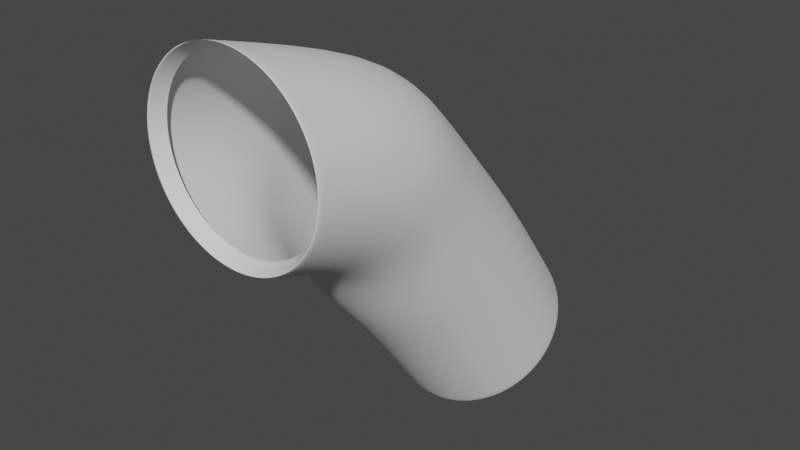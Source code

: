 # Source: TubePart2.blend  (saved by Blender 3.6.13; exported with 4.5.12 LTS)
import bpy
from mathutils import Matrix  # noqa: F401  (used for matrix-valued properties, if any)

bpy.ops.wm.read_factory_settings(use_empty=True)
scene = bpy.context.scene
scene.name = 'Scene'

# ---- collections
col_collection = bpy.data.collections.new('Collection'); scene.collection.children.link(col_collection)

# ---- world
world_world = bpy.data.worlds.new('World'); scene.world = world_world
world_world.use_nodes = True; world_world.node_tree.nodes.clear()
_N = world_world.node_tree.nodes; _L = world_world.node_tree.links
n0 = _N.new('ShaderNodeOutputWorld'); n0.name = 'World Output'; n0.location = (300, 300)
n1 = _N.new('ShaderNodeBackground'); n1.name = 'Background'; n1.location = (10, 300)
n1.inputs[0].default_value = (0.05088, 0.05088, 0.05088, 1.0)
_L.new(n1.outputs[0], n0.inputs[0])
n0.is_active_output = True
world_world.color = (0.05088, 0.05088, 0.05088)
world_world.use_sun_shadow = False
world_world.sun_shadow_jitter_overblur = 0.0

# ---- meshes
me_cylinder = bpy.data.meshes.new('Cylinder')
me_cylinder.from_pydata([(0.0, 1.0, -1.0), (-8.882e-16, 3.749, 0.357), (0.1951, 0.9808, -1.0), (0.1951, 3.737, 0.3643), (0.3827, 0.9239, -1.0), (0.3827, 3.7, 0.3858), (0.5556, 0.8315, -1.0), (0.5556, 3.639, 0.4207), (0.7071, 0.7071, -1.0), (0.7071, 3.558, 0.4678), (0.8315, 0.5556, -1.0), (0.8315, 3.459, 0.5251), (0.9239, 0.3827, -1.0), (0.9239, 3.346, 0.5905), (0.9808, 0.1951, -1.0), (0.9808, 3.223, 0.6614), (1.0, 0.0, -1.0), (1.0, 3.095, 0.7352), (0.9808, -0.1951, -1.0), (0.9808, 2.968, 0.809), (0.9239, -0.3827, -1.0), (0.9239, 2.845, 0.88), (0.8315, -0.5556, -1.0), (0.8315, 2.732, 0.9454), (0.7071, -0.7071, -1.0), (0.7071, 2.633, 1.003), (0.5556, -0.8315, -1.0), (0.5556, 2.551, 1.05), (0.3827, -0.9239, -1.0), (0.3827, 2.491, 1.085), (0.1951, -0.9808, -1.0), (0.1951, 2.454, 1.106), (0.0, -1.0, -1.0), (-8.882e-16, 2.441, 1.113), (-0.1951, -0.9808, -1.0), (-0.1951, 2.454, 1.106), (-0.3827, -0.9239, -1.0), (-0.3827, 2.491, 1.085), (-0.5556, -0.8315, -1.0), (-0.5556, 2.551, 1.05), (-0.7071, -0.7071, -1.0), (-0.7071, 2.633, 1.003), (-0.8315, -0.5556, -1.0), (-0.8315, 2.732, 0.9454), (-0.9239, -0.3827, -1.0), (-0.9239, 2.845, 0.88), (-0.9808, -0.1951, -1.0), (-0.9808, 2.968, 0.809), (-1.0, 0.0, -1.0), (-1.0, 3.095, 0.7352), (-0.9808, 0.1951, -1.0), (-0.9808, 3.223, 0.6614), (-0.9239, 0.3827, -1.0), (-0.9239, 3.346, 0.5905), (-0.8315, 0.5556, -1.0), (-0.8315, 3.459, 0.5251), (-0.7071, 0.7071, -1.0), (-0.7071, 3.558, 0.4678), (-0.5556, 0.8315, -1.0), (-0.5556, 3.639, 0.4207), (-0.3827, 0.9239, -1.0), (-0.3827, 3.7, 0.3858), (-0.1951, 0.9808, -1.0), (-0.1951, 3.737, 0.3643), (0.0, 1.0, -1.0), (0.1951, 0.9808, -1.0), (0.1951, 3.737, 0.3643), (-8.882e-16, 3.749, 0.357), (0.3827, 0.9239, -1.0), (0.3827, 3.7, 0.3858), (0.5556, 0.8315, -1.0), (0.5556, 3.639, 0.4207), (0.7071, 0.7071, -1.0), (0.7071, 3.558, 0.4678), (0.8315, 0.5556, -1.0), (0.8315, 3.459, 0.5251), (0.9239, 0.3827, -1.0), (0.9239, 3.346, 0.5905), (0.9808, 0.1951, -1.0), (0.9808, 3.223, 0.6614), (1.0, 0.0, -1.0), (1.0, 3.095, 0.7352), (0.9808, -0.1951, -1.0), (0.9808, 2.968, 0.809), (0.9239, -0.3827, -1.0), (0.9239, 2.845, 0.88), (0.8315, -0.5556, -1.0), (0.8315, 2.732, 0.9454), (0.7071, -0.7071, -1.0), (0.7071, 2.633, 1.003), (0.5556, -0.8315, -1.0), (0.5556, 2.551, 1.05), (0.3827, -0.9239, -1.0), (0.3827, 2.491, 1.085), (0.1951, -0.9808, -1.0), (0.1951, 2.454, 1.106), (0.0, -1.0, -1.0), (-8.882e-16, 2.441, 1.113), (-0.1951, -0.9808, -1.0), (-0.1951, 2.454, 1.106), (-0.3827, -0.9239, -1.0), (-0.3827, 2.491, 1.085), (-0.5556, -0.8315, -1.0), (-0.5556, 2.551, 1.05), (-0.7071, -0.7071, -1.0), (-0.7071, 2.633, 1.003), (-0.8315, -0.5556, -1.0), (-0.8315, 2.732, 0.9454), (-0.9239, -0.3827, -1.0), (-0.9239, 2.845, 0.88), (-0.9808, -0.1951, -1.0), (-0.9808, 2.968, 0.809), (-1.0, 0.0, -1.0), (-1.0, 3.095, 0.7352), (-0.9808, 0.1951, -1.0), (-0.9808, 3.223, 0.6614), (-0.9239, 0.3827, -1.0), (-0.9239, 3.346, 0.5905), (-0.8315, 0.5556, -1.0), (-0.8315, 3.459, 0.5251), (-0.7071, 0.7071, -1.0), (-0.7071, 3.558, 0.4678), (-0.5556, 0.8315, -1.0), (-0.5556, 3.639, 0.4207), (-0.3827, 0.9239, -1.0), (-0.3827, 3.7, 0.3858), (-0.1951, 0.9808, -1.0), (-0.1951, 3.737, 0.3643), (1.001e-09, 0.9173, -0.9173), (0.179, 0.8997, -0.9173), (0.179, 3.559, 0.3409), (1.001e-09, 3.57, 0.3342), (0.3511, 0.8475, -0.9173), (0.3511, 3.525, 0.3606), (0.5096, 0.7627, -0.9173), (0.5096, 3.469, 0.3927), (0.6487, 0.6487, -0.9173), (0.6487, 3.394, 0.4358), (0.7627, 0.5096, -0.9173), (0.7627, 3.304, 0.4884), (0.8475, 0.3511, -0.9173), (0.8475, 3.2, 0.5484), (0.8997, 0.179, -0.9173), (0.8997, 3.087, 0.6135), (0.9173, 1.54e-10, -0.9173), (0.9173, 2.97, 0.6812), (0.8997, -0.179, -0.9173), (0.8997, 2.853, 0.7489), (0.8475, -0.3511, -0.9173), (0.8475, 2.741, 0.814), (0.7627, -0.5096, -0.9173), (0.7627, 2.637, 0.8739), (0.6487, -0.6487, -0.9173), (0.6487, 2.546, 0.9265), (0.5096, -0.7627, -0.9173), (0.5096, 2.471, 0.9697), (0.3511, -0.8475, -0.9173), (0.3511, 2.416, 1.002), (0.179, -0.8997, -0.9173), (0.179, 2.382, 1.021), (1.001e-09, -0.9173, -0.9173), (1.001e-09, 2.37, 1.028), (-0.179, -0.8997, -0.9173), (-0.179, 2.382, 1.021), (-0.3511, -0.8475, -0.9173), (-0.3511, 2.416, 1.002), (-0.5096, -0.7627, -0.9173), (-0.5096, 2.471, 0.9697), (-0.6487, -0.6487, -0.9173), (-0.6487, 2.546, 0.9265), (-0.7627, -0.5096, -0.9173), (-0.7627, 2.637, 0.8739), (-0.8475, -0.3511, -0.9173), (-0.8475, 2.741, 0.814), (-0.8997, -0.179, -0.9173), (-0.8997, 2.853, 0.7489), (-0.9173, 1.54e-10, -0.9173), (-0.9173, 2.97, 0.6812), (-0.8997, 0.179, -0.9173), (-0.8997, 3.087, 0.6135), (-0.8475, 0.3511, -0.9173), (-0.8475, 3.2, 0.5484), (-0.7627, 0.5096, -0.9173), (-0.7627, 3.304, 0.4884), (-0.6487, 0.6487, -0.9173), (-0.6487, 3.394, 0.4358), (-0.5096, 0.7627, -0.9173), (-0.5096, 3.469, 0.3927), (-0.3511, 0.8475, -0.9173), (-0.3511, 3.525, 0.3606), (-0.179, 0.8997, -0.9173), (-0.179, 3.559, 0.3409), (0.06182, 1.243, -0.6331), (0.2569, 1.226, -0.6286), (0.4445, 1.176, -0.615), (0.6174, 1.095, -0.5931), (0.7689, 0.9852, -0.5635), (0.8933, 0.8519, -0.5274), (0.9857, 0.6999, -0.4863), (1.043, 0.5348, -0.4417), (1.062, 0.3632, -0.3953), (1.043, 0.1916, -0.3489), (0.9857, 0.0266, -0.3043), (0.8933, -0.1255, -0.2632), (0.7689, -0.2588, -0.2272), (0.6174, -0.3682, -0.1976), (0.4445, -0.4495, -0.1756), (0.2569, -0.4995, -0.1621), (0.06182, -0.5164, -0.1575), (-0.1333, -0.4995, -0.1621), (-0.3209, -0.4495, -0.1756), (-0.4937, -0.3682, -0.1976), (-0.6453, -0.2588, -0.2272), (-0.7696, -0.1255, -0.2632), (-0.8621, 0.0266, -0.3043), (-0.919, 0.1916, -0.3489), (-0.9382, 0.3632, -0.3953), (-0.919, 0.5348, -0.4417), (-0.8621, 0.6999, -0.4863), (-0.7696, 0.8519, -0.5274), (-0.6453, 0.9852, -0.5635), (-0.4937, 1.095, -0.5931), (-0.3209, 1.176, -0.615), (-0.1333, 1.226, -0.6286), (0.0, 1.63, -0.4558), (0.1951, 1.614, -0.4502), (0.3827, 1.568, -0.4335), (0.5556, 1.494, -0.4064), (0.7071, 1.393, -0.3699), (0.8315, 1.27, -0.3254), (0.9239, 1.13, -0.2747), (0.9808, 0.9783, -0.2196), (1.0, 0.8204, -0.1623), (0.9808, 0.6624, -0.1051), (0.9239, 0.5105, -0.05004), (0.8315, 0.3706, 0.0006952), (0.7071, 0.2479, 0.04517), (0.5556, 0.1472, 0.08166), (0.3827, 0.07237, 0.1088), (0.1951, 0.0263, 0.1255), (0.0, 0.01074, 0.1311), (-0.1951, 0.0263, 0.1255), (-0.3827, 0.07237, 0.1088), (-0.5556, 0.1472, 0.08166), (-0.7071, 0.2479, 0.04517), (-0.8315, 0.3706, 0.0006952), (-0.9239, 0.5105, -0.05004), (-0.9808, 0.6624, -0.1051), (-1.0, 0.8204, -0.1623), (-0.9808, 0.9783, -0.2196), (-0.9239, 1.13, -0.2747), (-0.8315, 1.27, -0.3254), (-0.7071, 1.393, -0.3699), (-0.5556, 1.494, -0.4064), (-0.3827, 1.568, -0.4335), (-0.1951, 1.614, -0.4502), (0.0, 2.149, -0.2641), (0.1951, 2.136, -0.2572), (0.3827, 2.097, -0.2366), (0.5556, 2.033, -0.2032), (0.7071, 1.947, -0.1583), (0.8315, 1.842, -0.1035), (0.9239, 1.723, -0.04102), (0.9808, 1.593, 0.02677), (1.0, 1.458, 0.09728), (0.9808, 1.324, 0.1678), (0.9239, 1.194, 0.2356), (0.8315, 1.075, 0.2981), (0.7071, 0.9698, 0.3528), (0.5556, 0.8838, 0.3978), (0.3827, 0.82, 0.4312), (0.1951, 0.7807, 0.4517), (0.0, 0.7674, 0.4587), (-0.1951, 0.7807, 0.4517), (-0.3827, 0.82, 0.4312), (-0.5556, 0.8838, 0.3978), (-0.7071, 0.9698, 0.3528), (-0.8315, 1.075, 0.2981), (-0.9239, 1.194, 0.2356), (-0.9808, 1.324, 0.1678), (-1.0, 1.458, 0.09728), (-0.9808, 1.593, 0.02677), (-0.9239, 1.723, -0.04102), (-0.8315, 1.842, -0.1035), (-0.7071, 1.947, -0.1583), (-0.5556, 2.033, -0.2032), (-0.3827, 2.097, -0.2366), (-0.1951, 2.136, -0.2572), (-8.882e-16, 2.699, -0.02253), (0.1951, 2.686, -0.01548), (0.3827, 2.648, 0.005417), (0.5556, 2.585, 0.03934), (0.7071, 2.501, 0.085), (0.8315, 2.398, 0.1406), (0.9239, 2.28, 0.2041), (0.9808, 2.153, 0.273), (1.0, 2.021, 0.3446), (0.9808, 1.888, 0.4162), (0.9239, 1.761, 0.4851), (0.8315, 1.643, 0.5486), (0.7071, 1.541, 0.6042), (0.5556, 1.456, 0.6499), (0.3827, 1.393, 0.6838), (0.1951, 1.355, 0.7047), (-8.882e-16, 1.342, 0.7117), (-0.1951, 1.355, 0.7047), (-0.3827, 1.393, 0.6838), (-0.5556, 1.456, 0.6499), (-0.7071, 1.541, 0.6042), (-0.8315, 1.643, 0.5486), (-0.9239, 1.761, 0.4851), (-0.9808, 1.888, 0.4162), (-1.0, 2.021, 0.3446), (-0.9808, 2.153, 0.273), (-0.9239, 2.28, 0.2041), (-0.8315, 2.398, 0.1406), (-0.7071, 2.501, 0.085), (-0.5556, 2.585, 0.03934), (-0.3827, 2.648, 0.005417), (-0.1951, 2.686, -0.01548)], [], [(288, 289, 3, 1), (289, 290, 5, 3), (290, 291, 7, 5), (291, 292, 9, 7), (292, 293, 11, 9), (293, 294, 13, 11), (294, 295, 15, 13), (295, 296, 17, 15), (296, 297, 19, 17), (297, 298, 21, 19), (298, 299, 23, 21), (299, 300, 25, 23), (300, 301, 27, 25), (301, 302, 29, 27), (302, 303, 31, 29), (303, 304, 33, 31), (304, 305, 35, 33), (305, 306, 37, 35), (306, 307, 39, 37), (307, 308, 41, 39), (308, 309, 43, 41), (309, 310, 45, 43), (310, 311, 47, 45), (311, 312, 49, 47), (312, 313, 51, 49), (313, 314, 53, 51), (314, 315, 55, 53), (315, 316, 57, 55), (316, 317, 59, 57), (317, 318, 61, 59), (12, 76, 78, 14), (318, 319, 63, 61), (319, 288, 1, 63), (49, 113, 111, 47), (66, 130, 131, 67), (93, 157, 155, 91), (30, 94, 96, 32), (15, 79, 77, 13), (48, 112, 114, 50), (33, 97, 95, 31), (51, 115, 113, 49), (14, 78, 80, 16), (32, 96, 98, 34), (17, 81, 79, 15), (50, 114, 116, 52), (35, 99, 97, 33), (53, 117, 115, 51), (16, 80, 82, 18), (34, 98, 100, 36), (19, 83, 81, 17), (0, 64, 65, 2), (52, 116, 118, 54), (37, 101, 99, 35), (3, 66, 67, 1), (55, 119, 117, 53), (18, 82, 84, 20), (36, 100, 102, 38), (21, 85, 83, 19), (54, 118, 120, 56), (39, 103, 101, 37), (2, 65, 68, 4), (57, 121, 119, 55), (20, 84, 86, 22), (5, 69, 66, 3), (38, 102, 104, 40), (23, 87, 85, 21), (56, 120, 122, 58), (41, 105, 103, 39), (4, 68, 70, 6), (59, 123, 121, 57), (22, 86, 88, 24), (7, 71, 69, 5), (40, 104, 106, 42), (25, 89, 87, 23), (58, 122, 124, 60), (43, 107, 105, 41), (6, 70, 72, 8), (61, 125, 123, 59), (24, 88, 90, 26), (9, 73, 71, 7), (42, 106, 108, 44), (27, 91, 89, 25), (60, 124, 126, 62), (45, 109, 107, 43), (8, 72, 74, 10), (63, 127, 125, 61), (26, 90, 92, 28), (11, 75, 73, 9), (44, 108, 110, 46), (29, 93, 91, 27), (62, 126, 64, 0), (47, 111, 109, 45), (10, 74, 76, 12), (1, 67, 127, 63), (28, 92, 94, 30), (13, 77, 75, 11), (46, 110, 112, 48), (31, 95, 93, 29), (118, 182, 184, 120), (92, 156, 158, 94), (65, 129, 132, 68), (121, 185, 183, 119), (95, 159, 157, 93), (69, 133, 130, 66), (120, 184, 186, 122), (94, 158, 160, 96), (68, 132, 134, 70), (123, 187, 185, 121), (97, 161, 159, 95), (71, 135, 133, 69), (122, 186, 188, 124), (96, 160, 162, 98), (70, 134, 136, 72), (125, 189, 187, 123), (99, 163, 161, 97), (73, 137, 135, 71), (124, 188, 190, 126), (98, 162, 164, 100), (72, 136, 138, 74), (127, 191, 189, 125), (101, 165, 163, 99), (75, 139, 137, 73), (126, 190, 128, 64), (100, 164, 166, 102), (74, 138, 140, 76), (67, 131, 191, 127), (103, 167, 165, 101), (77, 141, 139, 75), (102, 166, 168, 104), (76, 140, 142, 78), (105, 169, 167, 103), (79, 143, 141, 77), (104, 168, 170, 106), (78, 142, 144, 80), (107, 171, 169, 105), (81, 145, 143, 79), (106, 170, 172, 108), (80, 144, 146, 82), (109, 173, 171, 107), (83, 147, 145, 81), (108, 172, 174, 110), (82, 146, 148, 84), (111, 175, 173, 109), (85, 149, 147, 83), (110, 174, 176, 112), (84, 148, 150, 86), (113, 177, 175, 111), (87, 151, 149, 85), (112, 176, 178, 114), (86, 150, 152, 88), (115, 179, 177, 113), (89, 153, 151, 87), (114, 178, 180, 116), (88, 152, 154, 90), (117, 181, 179, 115), (91, 155, 153, 89), (116, 180, 182, 118), (90, 154, 156, 92), (64, 128, 129, 65), (119, 183, 181, 117), (62, 0, 192, 223), (60, 62, 223, 222), (58, 60, 222, 221), (56, 58, 221, 220), (54, 56, 220, 219), (52, 54, 219, 218), (50, 52, 218, 217), (48, 50, 217, 216), (46, 48, 216, 215), (44, 46, 215, 214), (42, 44, 214, 213), (40, 42, 213, 212), (38, 40, 212, 211), (36, 38, 211, 210), (34, 36, 210, 209), (32, 34, 209, 208), (30, 32, 208, 207), (28, 30, 207, 206), (26, 28, 206, 205), (24, 26, 205, 204), (22, 24, 204, 203), (20, 22, 203, 202), (18, 20, 202, 201), (16, 18, 201, 200), (14, 16, 200, 199), (12, 14, 199, 198), (10, 12, 198, 197), (8, 10, 197, 196), (6, 8, 196, 195), (4, 6, 195, 194), (2, 4, 194, 193), (0, 2, 193, 192), (223, 192, 224, 255), (222, 223, 255, 254), (221, 222, 254, 253), (220, 221, 253, 252), (219, 220, 252, 251), (218, 219, 251, 250), (217, 218, 250, 249), (216, 217, 249, 248), (215, 216, 248, 247), (214, 215, 247, 246), (213, 214, 246, 245), (212, 213, 245, 244), (211, 212, 244, 243), (210, 211, 243, 242), (209, 210, 242, 241), (208, 209, 241, 240), (207, 208, 240, 239), (206, 207, 239, 238), (205, 206, 238, 237), (204, 205, 237, 236), (203, 204, 236, 235), (202, 203, 235, 234), (201, 202, 234, 233), (200, 201, 233, 232), (199, 200, 232, 231), (198, 199, 231, 230), (197, 198, 230, 229), (196, 197, 229, 228), (195, 196, 228, 227), (194, 195, 227, 226), (193, 194, 226, 225), (192, 193, 225, 224), (255, 224, 256, 287), (254, 255, 287, 286), (253, 254, 286, 285), (252, 253, 285, 284), (251, 252, 284, 283), (250, 251, 283, 282), (249, 250, 282, 281), (248, 249, 281, 280), (247, 248, 280, 279), (246, 247, 279, 278), (245, 246, 278, 277), (244, 245, 277, 276), (243, 244, 276, 275), (242, 243, 275, 274), (241, 242, 274, 273), (240, 241, 273, 272), (239, 240, 272, 271), (238, 239, 271, 270), (237, 238, 270, 269), (236, 237, 269, 268), (235, 236, 268, 267), (234, 235, 267, 266), (233, 234, 266, 265), (232, 233, 265, 264), (231, 232, 264, 263), (230, 231, 263, 262), (229, 230, 262, 261), (228, 229, 261, 260), (227, 228, 260, 259), (226, 227, 259, 258), (225, 226, 258, 257), (224, 225, 257, 256), (287, 256, 288, 319), (286, 287, 319, 318), (285, 286, 318, 317), (284, 285, 317, 316), (283, 284, 316, 315), (282, 283, 315, 314), (281, 282, 314, 313), (280, 281, 313, 312), (279, 280, 312, 311), (278, 279, 311, 310), (277, 278, 310, 309), (276, 277, 309, 308), (275, 276, 308, 307), (274, 275, 307, 306), (273, 274, 306, 305), (272, 273, 305, 304), (271, 272, 304, 303), (270, 271, 303, 302), (269, 270, 302, 301), (268, 269, 301, 300), (267, 268, 300, 299), (266, 267, 299, 298), (265, 266, 298, 297), (264, 265, 297, 296), (263, 264, 296, 295), (262, 263, 295, 294), (261, 262, 294, 293), (260, 261, 293, 292), (259, 260, 292, 291), (258, 259, 291, 290), (257, 258, 290, 289), (256, 257, 289, 288)])
me_cylinder.polygons.foreach_set('use_smooth', [True] * 288)
_uv = me_cylinder.uv_layers.new(name='UVMap')
_uv.uv.foreach_set('vector', [1.0, 0.8637, 0.9688, 0.8637, 0.9688, 1.0, 1.0, 1.0, 0.9688, 0.8637, 0.9375, 0.8637, 0.9375, 1.0, 0.9688, 1.0, 0.9375, 0.8637, 0.9062, 0.8637, 0.9062, 1.0, 0.9375, 1.0, 0.9062, 0.8637, 0.875, 0.8637, 0.875, 1.0, 0.9062, 1.0, 0.875, 0.8637, 0.8438, 0.8637, 0.8438, 1.0, 0.875, 1.0, 0.8438, 0.8637, 0.8125, 0.8637, 0.8125, 1.0, 0.8438, 1.0, 0.8125, 0.8637, 0.7812, 0.8637, 0.7812, 1.0, 0.8125, 1.0, 0.7812, 0.8637, 0.75, 0.8637, 0.75, 1.0, 0.7812, 1.0, 0.75, 0.8637, 0.7188, 0.8637, 0.7188, 1.0, 0.75, 1.0, 0.7188, 0.8637, 0.6875, 0.8637, 0.6875, 1.0, 0.7188, 1.0, 0.6875, 0.8637, 0.6562, 0.8637, 0.6562, 1.0, 0.6875, 1.0, 0.6562, 0.8637, 0.625, 0.8637, 0.625, 1.0, 0.6562, 1.0, 0.625, 0.8637, 0.5938, 0.8637, 0.5938, 1.0, 0.625, 1.0, 0.5938, 0.8637, 0.5625, 0.8637, 0.5625, 1.0, 0.5938, 1.0, 0.5625, 0.8637, 0.5312, 0.8637, 0.5312, 1.0, 0.5625, 1.0, 0.5312, 0.8637, 0.5, 0.8637, 0.5, 1.0, 0.5312, 1.0, 0.5, 0.8637, 0.4688, 0.8637, 0.4688, 1.0, 0.5, 1.0, 0.4688, 0.8637, 0.4375, 0.8637, 0.4375, 1.0, 0.4688, 1.0, 0.4375, 0.8637, 0.4062, 0.8637, 0.4062, 1.0, 0.4375, 1.0, 0.4062, 0.8637, 0.375, 0.8637, 0.375, 1.0, 0.4062, 1.0, 0.375, 0.8637, 0.3438, 0.8637, 0.3438, 1.0, 0.375, 1.0, 0.3438, 0.8637, 0.3125, 0.8637, 0.3125, 1.0, 0.3438, 1.0, 0.3125, 0.8637, 0.2812, 0.8637, 0.2812, 1.0, 0.3125, 1.0, 0.2812, 0.8637, 0.25, 0.8637, 0.25, 1.0, 0.2812, 1.0, 0.25, 0.8637, 0.2188, 0.8637, 0.2188, 1.0, 0.25, 1.0, 0.2188, 0.8637, 0.1875, 0.8637, 0.1875, 1.0, 0.2188, 1.0, 0.1875, 0.8637, 0.1562, 0.8637, 0.1562, 1.0, 0.1875, 1.0, 0.1562, 0.8637, 0.125, 0.8637, 0.125, 1.0, 0.1562, 1.0, 0.125, 0.8637, 0.09375, 0.8637, 0.09375, 1.0, 0.125, 1.0, 0.09375, 0.8637, 0.0625, 0.8637, 0.0625, 1.0, 0.09375, 1.0, 0.8125, 0.5, 0.8125, 0.5, 0.7812, 0.5, 0.7812, 0.5, 0.0625, 0.8637, 0.03125, 0.8637, 0.03125, 1.0, 0.0625, 1.0, 0.03125, 0.8637, 0.0, 0.8637, 0.0, 1.0, 0.03125, 1.0, 0.25, 1.0, 0.25, 1.0, 0.2812, 1.0, 0.2812, 1.0, 0.9688, 1.0, 0.9688, 1.0, 1.0, 1.0, 1.0, 1.0, 0.5625, 1.0, 0.5625, 1.0, 0.5938, 1.0, 0.5938, 1.0, 0.5312, 0.5, 0.5312, 0.5, 0.5, 0.5, 0.5, 0.5, 0.7812, 1.0, 0.7812, 1.0, 0.8125, 1.0, 0.8125, 1.0, 0.25, 0.5, 0.25, 0.5, 0.2188, 0.5, 0.2188, 0.5, 0.5, 1.0, 0.5, 1.0, 0.5312, 1.0, 0.5312, 1.0, 0.2188, 1.0, 0.2188, 1.0, 0.25, 1.0, 0.25, 1.0, 0.7812, 0.5, 0.7812, 0.5, 0.75, 0.5, 0.75, 0.5, 0.5, 0.5, 0.5, 0.5, 0.4688, 0.5, 0.4688, 0.5, 0.75, 1.0, 0.75, 1.0, 0.7812, 1.0, 0.7812, 1.0, 0.2188, 0.5, 0.2188, 0.5, 0.1875, 0.5, 0.1875, 0.5, 0.4688, 1.0, 0.4688, 1.0, 0.5, 1.0, 0.5, 1.0, 0.1875, 1.0, 0.1875, 1.0, 0.2188, 1.0, 0.2188, 1.0, 0.75, 0.5, 0.75, 0.5, 0.7188, 0.5, 0.7188, 0.5, 0.4688, 0.5, 0.4688, 0.5, 0.4375, 0.5, 0.4375, 0.5, 0.7188, 1.0, 0.7188, 1.0, 0.75, 1.0, 0.75, 1.0, 1.0, 0.5, 1.0, 0.5, 0.9688, 0.5, 0.9688, 0.5, 0.1875, 0.5, 0.1875, 0.5, 0.1562, 0.5, 0.1562, 0.5, 0.4375, 1.0, 0.4375, 1.0, 0.4688, 1.0, 0.4688, 1.0, 0.9688, 1.0, 0.9688, 1.0, 1.0, 1.0, 1.0, 1.0, 0.1562, 1.0, 0.1562, 1.0, 0.1875, 1.0, 0.1875, 1.0, 0.7188, 0.5, 0.7188, 0.5, 0.6875, 0.5, 0.6875, 0.5, 0.4375, 0.5, 0.4375, 0.5, 0.4062, 0.5, 0.4062, 0.5, 0.6875, 1.0, 0.6875, 1.0, 0.7188, 1.0, 0.7188, 1.0, 0.1562, 0.5, 0.1562, 0.5, 0.125, 0.5, 0.125, 0.5, 0.4062, 1.0, 0.4062, 1.0, 0.4375, 1.0, 0.4375, 1.0, 0.9688, 0.5, 0.9688, 0.5, 0.9375, 0.5, 0.9375, 0.5, 0.125, 1.0, 0.125, 1.0, 0.1562, 1.0, 0.1562, 1.0, 0.6875, 0.5, 0.6875, 0.5, 0.6562, 0.5, 0.6562, 0.5, 0.9375, 1.0, 0.9375, 1.0, 0.9688, 1.0, 0.9688, 1.0, 0.4062, 0.5, 0.4062, 0.5, 0.375, 0.5, 0.375, 0.5, 0.6562, 1.0, 0.6562, 1.0, 0.6875, 1.0, 0.6875, 1.0, 0.125, 0.5, 0.125, 0.5, 0.09375, 0.5, 0.09375, 0.5, 0.375, 1.0, 0.375, 1.0, 0.4062, 1.0, 0.4062, 1.0, 0.9375, 0.5, 0.9375, 0.5, 0.9062, 0.5, 0.9062, 0.5, 0.09375, 1.0, 0.09375, 1.0, 0.125, 1.0, 0.125, 1.0, 0.6562, 0.5, 0.6562, 0.5, 0.625, 0.5, 0.625, 0.5, 0.9062, 1.0, 0.9062, 1.0, 0.9375, 1.0, 0.9375, 1.0, 0.375, 0.5, 0.375, 0.5, 0.3438, 0.5, 0.3438, 0.5, 0.625, 1.0, 0.625, 1.0, 0.6562, 1.0, 0.6562, 1.0, 0.09375, 0.5, 0.09375, 0.5, 0.0625, 0.5, 0.0625, 0.5, 0.3438, 1.0, 0.3438, 1.0, 0.375, 1.0, 0.375, 1.0, 0.9062, 0.5, 0.9062, 0.5, 0.875, 0.5, 0.875, 0.5, 0.0625, 1.0, 0.0625, 1.0, 0.09375, 1.0, 0.09375, 1.0, 0.625, 0.5, 0.625, 0.5, 0.5938, 0.5, 0.5938, 0.5, 0.875, 1.0, 0.875, 1.0, 0.9062, 1.0, 0.9062, 1.0, 0.3438, 0.5, 0.3438, 0.5, 0.3125, 0.5, 0.3125, 0.5, 0.5938, 1.0, 0.5938, 1.0, 0.625, 1.0, 0.625, 1.0, 0.0625, 0.5, 0.0625, 0.5, 0.03125, 0.5, 0.03125, 0.5, 0.3125, 1.0, 0.3125, 1.0, 0.3438, 1.0, 0.3438, 1.0, 0.875, 0.5, 0.875, 0.5, 0.8438, 0.5, 0.8438, 0.5, 0.03125, 1.0, 0.03125, 1.0, 0.0625, 1.0, 0.0625, 1.0, 0.5938, 0.5, 0.5938, 0.5, 0.5625, 0.5, 0.5625, 0.5, 0.8438, 1.0, 0.8438, 1.0, 0.875, 1.0, 0.875, 1.0, 0.3125, 0.5, 0.3125, 0.5, 0.2812, 0.5, 0.2812, 0.5, 0.5625, 1.0, 0.5625, 1.0, 0.5938, 1.0, 0.5938, 1.0, 0.03125, 0.5, 0.03125, 0.5, 0.0, 0.5, 0.0, 0.5, 0.2812, 1.0, 0.2812, 1.0, 0.3125, 1.0, 0.3125, 1.0, 0.8438, 0.5, 0.8438, 0.5, 0.8125, 0.5, 0.8125, 0.5, 0.0, 1.0, 0.0, 1.0, 0.03125, 1.0, 0.03125, 1.0, 0.5625, 0.5, 0.5625, 0.5, 0.5312, 0.5, 0.5312, 0.5, 0.8125, 1.0, 0.8125, 1.0, 0.8438, 1.0, 0.8438, 1.0, 0.2812, 0.5, 0.2812, 0.5, 0.25, 0.5, 0.25, 0.5, 0.5312, 1.0, 0.5312, 1.0, 0.5625, 1.0, 0.5625, 1.0, 0.1562, 0.5, 0.1562, 0.5, 0.125, 0.5, 0.125, 0.5, 0.5625, 0.5, 0.5625, 0.5, 0.5312, 0.5, 0.5312, 0.5, 0.9688, 0.5, 0.9688, 0.5, 0.9375, 0.5, 0.9375, 0.5, 0.125, 1.0, 0.125, 1.0, 0.1562, 1.0, 0.1562, 1.0, 0.5312, 1.0, 0.5312, 1.0, 0.5625, 1.0, 0.5625, 1.0, 0.9375, 1.0, 0.9375, 1.0, 0.9688, 1.0, 0.9688, 1.0, 0.125, 0.5, 0.125, 0.5, 0.09375, 0.5, 0.09375, 0.5, 0.5312, 0.5, 0.5312, 0.5, 0.5, 0.5, 0.5, 0.5, 0.9375, 0.5, 0.9375, 0.5, 0.9062, 0.5, 0.9062, 0.5, 0.09375, 1.0, 0.09375, 1.0, 0.125, 1.0, 0.125, 1.0, 0.5, 1.0, 0.5, 1.0, 0.5312, 1.0, 0.5312, 1.0, 0.9062, 1.0, 0.9062, 1.0, 0.9375, 1.0, 0.9375, 1.0, 0.09375, 0.5, 0.09375, 0.5, 0.0625, 0.5, 0.0625, 0.5, 0.5, 0.5, 0.5, 0.5, 0.4688, 0.5, 0.4688, 0.5, 0.9062, 0.5, 0.9062, 0.5, 0.875, 0.5, 0.875, 0.5, 0.0625, 1.0, 0.0625, 1.0, 0.09375, 1.0, 0.09375, 1.0, 0.4688, 1.0, 0.4688, 1.0, 0.5, 1.0, 0.5, 1.0, 0.875, 1.0, 0.875, 1.0, 0.9062, 1.0, 0.9062, 1.0, 0.0625, 0.5, 0.0625, 0.5, 0.03125, 0.5, 0.03125, 0.5, 0.4688, 0.5, 0.4688, 0.5, 0.4375, 0.5, 0.4375, 0.5, 0.875, 0.5, 0.875, 0.5, 0.8438, 0.5, 0.8438, 0.5, 0.03125, 1.0, 0.03125, 1.0, 0.0625, 1.0, 0.0625, 1.0, 0.4375, 1.0, 0.4375, 1.0, 0.4688, 1.0, 0.4688, 1.0, 0.8438, 1.0, 0.8438, 1.0, 0.875, 1.0, 0.875, 1.0, 0.03125, 0.5, 0.03125, 0.5, 0.0, 0.5, 0.0, 0.5, 0.4375, 0.5, 0.4375, 0.5, 0.4062, 0.5, 0.4062, 0.5, 0.8438, 0.5, 0.8438, 0.5, 0.8125, 0.5, 0.8125, 0.5, 0.0, 1.0, 0.0, 1.0, 0.03125, 1.0, 0.03125, 1.0, 0.4062, 1.0, 0.4062, 1.0, 0.4375, 1.0, 0.4375, 1.0, 0.8125, 1.0, 0.8125, 1.0, 0.8438, 1.0, 0.8438, 1.0, 0.4062, 0.5, 0.4062, 0.5, 0.375, 0.5, 0.375, 0.5, 0.8125, 0.5, 0.8125, 0.5, 0.7812, 0.5, 0.7812, 0.5, 0.375, 1.0, 0.375, 1.0, 0.4062, 1.0, 0.4062, 1.0, 0.7812, 1.0, 0.7812, 1.0, 0.8125, 1.0, 0.8125, 1.0, 0.375, 0.5, 0.375, 0.5, 0.3438, 0.5, 0.3438, 0.5, 0.7812, 0.5, 0.7812, 0.5, 0.75, 0.5, 0.75, 0.5, 0.3438, 1.0, 0.3438, 1.0, 0.375, 1.0, 0.375, 1.0, 0.75, 1.0, 0.75, 1.0, 0.7812, 1.0, 0.7812, 1.0, 0.3438, 0.5, 0.3438, 0.5, 0.3125, 0.5, 0.3125, 0.5, 0.75, 0.5, 0.75, 0.5, 0.7188, 0.5, 0.7188, 0.5, 0.3125, 1.0, 0.3125, 1.0, 0.3438, 1.0, 0.3438, 1.0, 0.7188, 1.0, 0.7188, 1.0, 0.75, 1.0, 0.75, 1.0, 0.3125, 0.5, 0.3125, 0.5, 0.2812, 0.5, 0.2812, 0.5, 0.7188, 0.5, 0.7188, 0.5, 0.6875, 0.5, 0.6875, 0.5, 0.2812, 1.0, 0.2812, 1.0, 0.3125, 1.0, 0.3125, 1.0, 0.6875, 1.0, 0.6875, 1.0, 0.7188, 1.0, 0.7188, 1.0, 0.2812, 0.5, 0.2812, 0.5, 0.25, 0.5, 0.25, 0.5, 0.6875, 0.5, 0.6875, 0.5, 0.6562, 0.5, 0.6562, 0.5, 0.25, 1.0, 0.25, 1.0, 0.2812, 1.0, 0.2812, 1.0, 0.6562, 1.0, 0.6562, 1.0, 0.6875, 1.0, 0.6875, 1.0, 0.25, 0.5, 0.25, 0.5, 0.2188, 0.5, 0.2188, 0.5, 0.6562, 0.5, 0.6562, 0.5, 0.625, 0.5, 0.625, 0.5, 0.2188, 1.0, 0.2188, 1.0, 0.25, 1.0, 0.25, 1.0, 0.625, 1.0, 0.625, 1.0, 0.6562, 1.0, 0.6562, 1.0, 0.2188, 0.5, 0.2188, 0.5, 0.1875, 0.5, 0.1875, 0.5, 0.625, 0.5, 0.625, 0.5, 0.5938, 0.5, 0.5938, 0.5, 0.1875, 1.0, 0.1875, 1.0, 0.2188, 1.0, 0.2188, 1.0, 0.5938, 1.0, 0.5938, 1.0, 0.625, 1.0, 0.625, 1.0, 0.1875, 0.5, 0.1875, 0.5, 0.1562, 0.5, 0.1562, 0.5, 0.5938, 0.5, 0.5938, 0.5, 0.5625, 0.5, 0.5625, 0.5, 1.0, 0.5, 1.0, 0.5, 0.9688, 0.5, 0.9688, 0.5, 0.1562, 1.0, 0.1562, 1.0, 0.1875, 1.0, 0.1875, 1.0, 0.03125, 0.5, 0.0, 0.5, 0.0, 0.6553, 0.03125, 0.6553, 0.0625, 0.5, 0.03125, 0.5, 0.03125, 0.6553, 0.0625, 0.6553, 0.09375, 0.5, 0.0625, 0.5, 0.0625, 0.6553, 0.09375, 0.6553, 0.125, 0.5, 0.09375, 0.5, 0.09375, 0.6553, 0.125, 0.6553, 0.1562, 0.5, 0.125, 0.5, 0.125, 0.6553, 0.1562, 0.6553, 0.1875, 0.5, 0.1562, 0.5, 0.1562, 0.6553, 0.1875, 0.6553, 0.2188, 0.5, 0.1875, 0.5, 0.1875, 0.6553, 0.2188, 0.6553, 0.25, 0.5, 0.2188, 0.5, 0.2188, 0.6553, 0.25, 0.6553, 0.2812, 0.5, 0.25, 0.5, 0.25, 0.6553, 0.2812, 0.6553, 0.3125, 0.5, 0.2812, 0.5, 0.2812, 0.6553, 0.3125, 0.6553, 0.3438, 0.5, 0.3125, 0.5, 0.3125, 0.6553, 0.3438, 0.6553, 0.375, 0.5, 0.3438, 0.5, 0.3438, 0.6553, 0.375, 0.6553, 0.4062, 0.5, 0.375, 0.5, 0.375, 0.6553, 0.4062, 0.6553, 0.4375, 0.5, 0.4062, 0.5, 0.4062, 0.6553, 0.4375, 0.6553, 0.4688, 0.5, 0.4375, 0.5, 0.4375, 0.6553, 0.4688, 0.6553, 0.5, 0.5, 0.4688, 0.5, 0.4688, 0.6553, 0.5, 0.6553, 0.5312, 0.5, 0.5, 0.5, 0.5, 0.6553, 0.5312, 0.6553, 0.5625, 0.5, 0.5312, 0.5, 0.5312, 0.6553, 0.5625, 0.6553, 0.5938, 0.5, 0.5625, 0.5, 0.5625, 0.6553, 0.5938, 0.6553, 0.625, 0.5, 0.5938, 0.5, 0.5938, 0.6553, 0.625, 0.6553, 0.6562, 0.5, 0.625, 0.5, 0.625, 0.6553, 0.6562, 0.6553, 0.6875, 0.5, 0.6562, 0.5, 0.6562, 0.6553, 0.6875, 0.6553, 0.7188, 0.5, 0.6875, 0.5, 0.6875, 0.6553, 0.7188, 0.6553, 0.75, 0.5, 0.7188, 0.5, 0.7188, 0.6553, 0.75, 0.6553, 0.7812, 0.5, 0.75, 0.5, 0.75, 0.6553, 0.7812, 0.6553, 0.8125, 0.5, 0.7812, 0.5, 0.7812, 0.6553, 0.8125, 0.6553, 0.8438, 0.5, 0.8125, 0.5, 0.8125, 0.6553, 0.8438, 0.6553, 0.875, 0.5, 0.8438, 0.5, 0.8438, 0.6553, 0.875, 0.6553, 0.9062, 0.5, 0.875, 0.5, 0.875, 0.6553, 0.9062, 0.6553, 0.9375, 0.5, 0.9062, 0.5, 0.9062, 0.6553, 0.9375, 0.6553, 0.9688, 0.5, 0.9375, 0.5, 0.9375, 0.6553, 0.9688, 0.6553, 1.0, 0.5, 0.9688, 0.5, 0.9688, 0.6553, 1.0, 0.6553, 0.03125, 0.6553, 0.0, 0.6553, 0.0, 0.7275, 0.03125, 0.7275, 0.0625, 0.6553, 0.03125, 0.6553, 0.03125, 0.7275, 0.0625, 0.7275, 0.09375, 0.6553, 0.0625, 0.6553, 0.0625, 0.7275, 0.09375, 0.7275, 0.125, 0.6553, 0.09375, 0.6553, 0.09375, 0.7275, 0.125, 0.7275, 0.1562, 0.6553, 0.125, 0.6553, 0.125, 0.7275, 0.1562, 0.7275, 0.1875, 0.6553, 0.1562, 0.6553, 0.1562, 0.7275, 0.1875, 0.7275, 0.2188, 0.6553, 0.1875, 0.6553, 0.1875, 0.7275, 0.2188, 0.7275, 0.25, 0.6553, 0.2188, 0.6553, 0.2188, 0.7275, 0.25, 0.7275, 0.2812, 0.6553, 0.25, 0.6553, 0.25, 0.7275, 0.2812, 0.7275, 0.3125, 0.6553, 0.2812, 0.6553, 0.2812, 0.7275, 0.3125, 0.7275, 0.3438, 0.6553, 0.3125, 0.6553, 0.3125, 0.7275, 0.3438, 0.7275, 0.375, 0.6553, 0.3438, 0.6553, 0.3438, 0.7275, 0.375, 0.7275, 0.4062, 0.6553, 0.375, 0.6553, 0.375, 0.7275, 0.4063, 0.7275, 0.4375, 0.6553, 0.4062, 0.6553, 0.4063, 0.7275, 0.4375, 0.7275, 0.4688, 0.6553, 0.4375, 0.6553, 0.4375, 0.7275, 0.4688, 0.7275, 0.5, 0.6553, 0.4688, 0.6553, 0.4688, 0.7275, 0.5, 0.7275, 0.5312, 0.6553, 0.5, 0.6553, 0.5, 0.7275, 0.5312, 0.7275, 0.5625, 0.6553, 0.5312, 0.6553, 0.5312, 0.7275, 0.5625, 0.7275, 0.5938, 0.6553, 0.5625, 0.6553, 0.5625, 0.7275, 0.5938, 0.7275, 0.625, 0.6553, 0.5938, 0.6553, 0.5938, 0.7275, 0.625, 0.7275, 0.6562, 0.6553, 0.625, 0.6553, 0.625, 0.7275, 0.6562, 0.7275, 0.6875, 0.6553, 0.6562, 0.6553, 0.6562, 0.7275, 0.6875, 0.7275, 0.7188, 0.6553, 0.6875, 0.6553, 0.6875, 0.7275, 0.7188, 0.7275, 0.75, 0.6553, 0.7188, 0.6553, 0.7188, 0.7275, 0.75, 0.7275, 0.7812, 0.6553, 0.75, 0.6553, 0.75, 0.7275, 0.7812, 0.7275, 0.8125, 0.6553, 0.7812, 0.6553, 0.7812, 0.7275, 0.8125, 0.7275, 0.8438, 0.6553, 0.8125, 0.6553, 0.8125, 0.7275, 0.8438, 0.7275, 0.875, 0.6553, 0.8438, 0.6553, 0.8438, 0.7275, 0.875, 0.7275, 0.9062, 0.6553, 0.875, 0.6553, 0.875, 0.7275, 0.9063, 0.7275, 0.9375, 0.6553, 0.9062, 0.6553, 0.9063, 0.7275, 0.9375, 0.7275, 0.9688, 0.6553, 0.9375, 0.6553, 0.9375, 0.7275, 0.9688, 0.7275, 1.0, 0.6553, 0.9688, 0.6553, 0.9688, 0.7275, 1.0, 0.7275, 0.03125, 0.7275, 0.0, 0.7275, 0.0, 0.799, 0.03125, 0.799, 0.0625, 0.7275, 0.03125, 0.7275, 0.03125, 0.799, 0.0625, 0.799, 0.09375, 0.7275, 0.0625, 0.7275, 0.0625, 0.799, 0.09375, 0.799, 0.125, 0.7275, 0.09375, 0.7275, 0.09375, 0.799, 0.125, 0.799, 0.1562, 0.7275, 0.125, 0.7275, 0.125, 0.799, 0.1562, 0.799, 0.1875, 0.7275, 0.1562, 0.7275, 0.1562, 0.799, 0.1875, 0.799, 0.2188, 0.7275, 0.1875, 0.7275, 0.1875, 0.799, 0.2188, 0.799, 0.25, 0.7275, 0.2188, 0.7275, 0.2188, 0.799, 0.25, 0.799, 0.2812, 0.7275, 0.25, 0.7275, 0.25, 0.799, 0.2812, 0.799, 0.3125, 0.7275, 0.2812, 0.7275, 0.2812, 0.799, 0.3125, 0.799, 0.3438, 0.7275, 0.3125, 0.7275, 0.3125, 0.799, 0.3438, 0.799, 0.375, 0.7275, 0.3438, 0.7275, 0.3438, 0.799, 0.375, 0.799, 0.4063, 0.7275, 0.375, 0.7275, 0.375, 0.799, 0.4062, 0.799, 0.4375, 0.7275, 0.4063, 0.7275, 0.4062, 0.799, 0.4375, 0.799, 0.4688, 0.7275, 0.4375, 0.7275, 0.4375, 0.799, 0.4688, 0.799, 0.5, 0.7275, 0.4688, 0.7275, 0.4688, 0.799, 0.5, 0.799, 0.5312, 0.7275, 0.5, 0.7275, 0.5, 0.799, 0.5312, 0.799, 0.5625, 0.7275, 0.5312, 0.7275, 0.5312, 0.799, 0.5625, 0.799, 0.5938, 0.7275, 0.5625, 0.7275, 0.5625, 0.799, 0.5938, 0.799, 0.625, 0.7275, 0.5938, 0.7275, 0.5938, 0.799, 0.625, 0.799, 0.6562, 0.7275, 0.625, 0.7275, 0.625, 0.799, 0.6562, 0.799, 0.6875, 0.7275, 0.6562, 0.7275, 0.6562, 0.799, 0.6875, 0.799, 0.7188, 0.7275, 0.6875, 0.7275, 0.6875, 0.799, 0.7188, 0.799, 0.75, 0.7275, 0.7188, 0.7275, 0.7188, 0.799, 0.75, 0.799, 0.7812, 0.7275, 0.75, 0.7275, 0.75, 0.799, 0.7812, 0.799, 0.8125, 0.7275, 0.7812, 0.7275, 0.7812, 0.799, 0.8125, 0.799, 0.8438, 0.7275, 0.8125, 0.7275, 0.8125, 0.799, 0.8438, 0.799, 0.875, 0.7275, 0.8438, 0.7275, 0.8438, 0.799, 0.875, 0.799, 0.9063, 0.7275, 0.875, 0.7275, 0.875, 0.799, 0.9062, 0.799, 0.9375, 0.7275, 0.9063, 0.7275, 0.9062, 0.799, 0.9375, 0.799, 0.9688, 0.7275, 0.9375, 0.7275, 0.9375, 0.799, 0.9688, 0.799, 1.0, 0.7275, 0.9688, 0.7275, 0.9688, 0.799, 1.0, 0.799, 0.03125, 0.799, 0.0, 0.799, 0.0, 0.8637, 0.03125, 0.8637, 0.0625, 0.799, 0.03125, 0.799, 0.03125, 0.8637, 0.0625, 0.8637, 0.09375, 0.799, 0.0625, 0.799, 0.0625, 0.8637, 0.09375, 0.8637, 0.125, 0.799, 0.09375, 0.799, 0.09375, 0.8637, 0.125, 0.8637, 0.1562, 0.799, 0.125, 0.799, 0.125, 0.8637, 0.1562, 0.8637, 0.1875, 0.799, 0.1562, 0.799, 0.1562, 0.8637, 0.1875, 0.8637, 0.2188, 0.799, 0.1875, 0.799, 0.1875, 0.8637, 0.2188, 0.8637, 0.25, 0.799, 0.2188, 0.799, 0.2188, 0.8637, 0.25, 0.8637, 0.2812, 0.799, 0.25, 0.799, 0.25, 0.8637, 0.2812, 0.8637, 0.3125, 0.799, 0.2812, 0.799, 0.2812, 0.8637, 0.3125, 0.8637, 0.3438, 0.799, 0.3125, 0.799, 0.3125, 0.8637, 0.3438, 0.8637, 0.375, 0.799, 0.3438, 0.799, 0.3438, 0.8637, 0.375, 0.8637, 0.4062, 0.799, 0.375, 0.799, 0.375, 0.8637, 0.4062, 0.8637, 0.4375, 0.799, 0.4062, 0.799, 0.4062, 0.8637, 0.4375, 0.8637, 0.4688, 0.799, 0.4375, 0.799, 0.4375, 0.8637, 0.4688, 0.8637, 0.5, 0.799, 0.4688, 0.799, 0.4688, 0.8637, 0.5, 0.8637, 0.5312, 0.799, 0.5, 0.799, 0.5, 0.8637, 0.5312, 0.8637, 0.5625, 0.799, 0.5312, 0.799, 0.5312, 0.8637, 0.5625, 0.8637, 0.5938, 0.799, 0.5625, 0.799, 0.5625, 0.8637, 0.5938, 0.8637, 0.625, 0.799, 0.5938, 0.799, 0.5938, 0.8637, 0.625, 0.8637, 0.6562, 0.799, 0.625, 0.799, 0.625, 0.8637, 0.6562, 0.8637, 0.6875, 0.799, 0.6562, 0.799, 0.6562, 0.8637, 0.6875, 0.8637, 0.7188, 0.799, 0.6875, 0.799, 0.6875, 0.8637, 0.7188, 0.8637, 0.75, 0.799, 0.7188, 0.799, 0.7188, 0.8637, 0.75, 0.8637, 0.7812, 0.799, 0.75, 0.799, 0.75, 0.8637, 0.7812, 0.8637, 0.8125, 0.799, 0.7812, 0.799, 0.7812, 0.8637, 0.8125, 0.8637, 0.8438, 0.799, 0.8125, 0.799, 0.8125, 0.8637, 0.8438, 0.8637, 0.875, 0.799, 0.8438, 0.799, 0.8438, 0.8637, 0.875, 0.8637, 0.9062, 0.799, 0.875, 0.799, 0.875, 0.8637, 0.9062, 0.8637, 0.9375, 0.799, 0.9062, 0.799, 0.9062, 0.8637, 0.9375, 0.8637, 0.9688, 0.799, 0.9375, 0.799, 0.9375, 0.8637, 0.9688, 0.8637, 1.0, 0.799, 0.9688, 0.799, 0.9688, 0.8637, 1.0, 0.8637])
me_cylinder.update()

# ---- objects
ob_cylinder = bpy.data.objects.new('Cylinder', me_cylinder)

# ---- transforms, parenting, visibility, modifiers, constraints
ob_cylinder.location = (0.0, 0.0, 0.0)
ob_cylinder.rotation_euler = (-1.571, -0.0, 0.0)
ob_cylinder.scale = (0.5, 0.5, 1.0)
_m = ob_cylinder.modifiers.new('Subdivision', 'SUBSURF')
_m.levels = 2

# ---- collection membership
col_collection.objects.link(ob_cylinder)

# ---- scene / render settings (as saved in the file)
scene.frame_start = 1; scene.frame_end = 250; scene.frame_set(1)
scene.render.engine = 'BLENDER_EEVEE_NEXT'
scene.cycles.sampling_pattern = 'TABULATED_SOBOL'
scene.view_settings.view_transform = 'Filmic'
bpy.context.view_layer.update()

# ---- added for rendering (the .blend has no active camera and no usable light): camera, sun
cam_auto = bpy.data.cameras.new('AutoCamera')
cam_auto.lens = 50.0
cam_auto.sensor_width = 36.0
cam_auto.clip_end = 1000.0
ob_auto_camera = bpy.data.objects.new('AutoCamera', cam_auto)
scene.collection.objects.link(ob_auto_camera)
ob_auto_camera.location = (3.1075, -3.65372, 1.78631)
ob_auto_camera.rotation_euler = (1.09748, -7.21219e-08, 0.694738)
scene.camera = ob_auto_camera
light_auto_sun = bpy.data.lights.new('AutoSun', 'SUN')
light_auto_sun.energy = 3.0
light_auto_sun.angle = 0.0523599
ob_auto_sun = bpy.data.objects.new('AutoSun', light_auto_sun)
scene.collection.objects.link(ob_auto_sun)
ob_auto_sun.rotation_euler = (0.872665, 0.174533, 0.523599)
bpy.context.view_layer.update()
